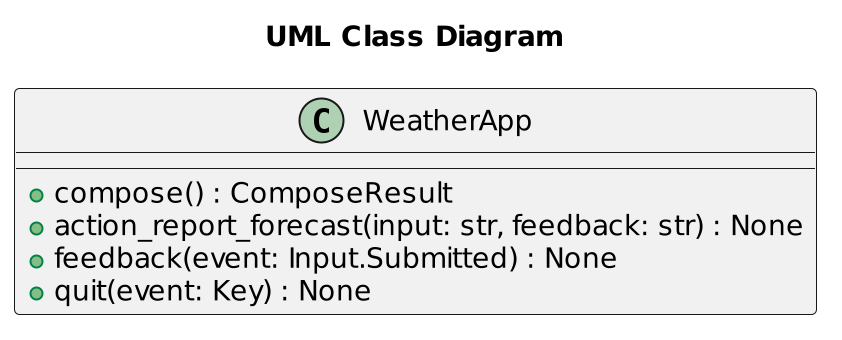

The diagram above was rendered by PlantUML. Its source (embedded in the PNG):
@startuml
scale 2
title "UML Class Diagram"
class WeatherApp {
    +compose() : ComposeResult
    +action_report_forecast(input: str, feedback: str) : None
    +feedback(event: Input.Submitted) : None
    +quit(event: Key) : None
}
@enduml